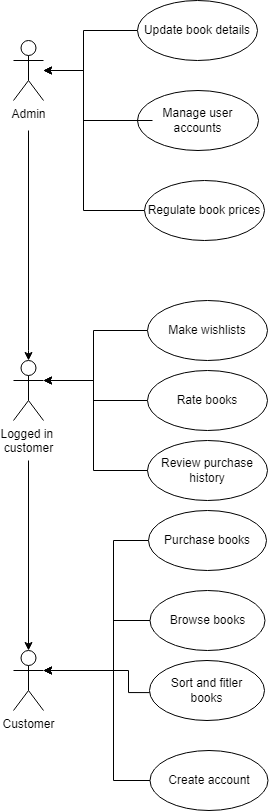

The diagram above was exported from draw.io. Its source (the exported page's mxGraphModel, read from the mxfile embedded in the PNG):
<mxGraphModel dx="1481" dy="784" grid="1" gridSize="10" guides="1" tooltips="1" connect="1" arrows="1" fold="1" page="1" pageScale="1" pageWidth="827" pageHeight="1169" math="0" shadow="0">
  <root>
    <mxCell id="0" />
    <mxCell id="1" parent="0" />
    <mxCell id="dpCKKXz4aF1qlXy8D-mq-1" value="Admin" style="shape=umlActor;verticalLabelPosition=bottom;verticalAlign=top;html=1;outlineConnect=0;" parent="1" vertex="1">
      <mxGeometry x="230" y="60" width="30" height="60" as="geometry" />
    </mxCell>
    <mxCell id="dpCKKXz4aF1qlXy8D-mq-2" value="Logged in&amp;nbsp;&lt;div&gt;customer&lt;/div&gt;" style="shape=umlActor;verticalLabelPosition=bottom;verticalAlign=top;html=1;outlineConnect=0;" parent="1" vertex="1">
      <mxGeometry x="230" y="380" width="30" height="60" as="geometry" />
    </mxCell>
    <mxCell id="dpCKKXz4aF1qlXy8D-mq-3" value="Customer" style="shape=umlActor;verticalLabelPosition=bottom;verticalAlign=top;html=1;outlineConnect=0;" parent="1" vertex="1">
      <mxGeometry x="230" y="670" width="30" height="60" as="geometry" />
    </mxCell>
    <mxCell id="dpCKKXz4aF1qlXy8D-mq-5" value="Browse books" style="ellipse;whiteSpace=wrap;html=1;" parent="1" vertex="1">
      <mxGeometry x="366.5" y="610" width="115" height="60" as="geometry" />
    </mxCell>
    <mxCell id="dpCKKXz4aF1qlXy8D-mq-22" style="edgeStyle=orthogonalEdgeStyle;rounded=0;orthogonalLoop=1;jettySize=auto;html=1;entryX=1;entryY=0.3333333333333333;entryDx=0;entryDy=0;entryPerimeter=0;" parent="1" source="dpCKKXz4aF1qlXy8D-mq-6" target="dpCKKXz4aF1qlXy8D-mq-3" edge="1">
      <mxGeometry relative="1" as="geometry">
        <Array as="points">
          <mxPoint x="330" y="560" />
          <mxPoint x="330" y="690" />
        </Array>
      </mxGeometry>
    </mxCell>
    <mxCell id="dpCKKXz4aF1qlXy8D-mq-6" value="Purchase books" style="ellipse;whiteSpace=wrap;html=1;strokeColor=default;align=center;verticalAlign=middle;fontFamily=Helvetica;fontSize=12;fontColor=default;fillColor=default;" parent="1" vertex="1">
      <mxGeometry x="365" y="530" width="118" height="60" as="geometry" />
    </mxCell>
    <mxCell id="dpCKKXz4aF1qlXy8D-mq-24" style="edgeStyle=orthogonalEdgeStyle;rounded=0;orthogonalLoop=1;jettySize=auto;html=1;entryX=0.5;entryY=0.5;entryDx=0;entryDy=0;entryPerimeter=0;exitX=0.004;exitY=0.535;exitDx=0;exitDy=0;exitPerimeter=0;" parent="1" source="dpCKKXz4aF1qlXy8D-mq-7" edge="1">
      <mxGeometry relative="1" as="geometry">
        <mxPoint x="381" y="700" as="sourcePoint" />
        <mxPoint x="260" y="690" as="targetPoint" />
        <Array as="points">
          <mxPoint x="345" y="712" />
          <mxPoint x="345" y="690" />
        </Array>
      </mxGeometry>
    </mxCell>
    <mxCell id="dpCKKXz4aF1qlXy8D-mq-7" value="Sort and fitler&lt;div&gt;books&lt;/div&gt;" style="ellipse;whiteSpace=wrap;html=1;" parent="1" vertex="1">
      <mxGeometry x="366" y="680" width="115" height="60" as="geometry" />
    </mxCell>
    <mxCell id="ExAoTmcCdbNUSCYIkKqm-4" style="edgeStyle=orthogonalEdgeStyle;rounded=0;orthogonalLoop=1;jettySize=auto;html=1;fontFamily=Helvetica;fontSize=12;fontColor=default;" edge="1" parent="1" source="dpCKKXz4aF1qlXy8D-mq-9" target="dpCKKXz4aF1qlXy8D-mq-3">
      <mxGeometry relative="1" as="geometry">
        <Array as="points">
          <mxPoint x="330" y="800" />
          <mxPoint x="330" y="690" />
        </Array>
      </mxGeometry>
    </mxCell>
    <mxCell id="dpCKKXz4aF1qlXy8D-mq-9" value="Create account" style="ellipse;whiteSpace=wrap;html=1;" parent="1" vertex="1">
      <mxGeometry x="366.5" y="770" width="118" height="60" as="geometry" />
    </mxCell>
    <mxCell id="dpCKKXz4aF1qlXy8D-mq-10" value="Review purchase history" style="ellipse;whiteSpace=wrap;html=1;strokeColor=default;align=center;verticalAlign=middle;fontFamily=Helvetica;fontSize=12;fontColor=default;fillColor=default;" parent="1" vertex="1">
      <mxGeometry x="364" y="460" width="120" height="60" as="geometry" />
    </mxCell>
    <mxCell id="dpCKKXz4aF1qlXy8D-mq-20" style="edgeStyle=orthogonalEdgeStyle;rounded=0;orthogonalLoop=1;jettySize=auto;html=1;" parent="1" source="dpCKKXz4aF1qlXy8D-mq-11" edge="1">
      <mxGeometry relative="1" as="geometry">
        <mxPoint x="260" y="400" as="targetPoint" />
        <Array as="points">
          <mxPoint x="310" y="420" />
          <mxPoint x="310" y="400" />
        </Array>
      </mxGeometry>
    </mxCell>
    <mxCell id="dpCKKXz4aF1qlXy8D-mq-11" value="Rate books" style="ellipse;whiteSpace=wrap;html=1;" parent="1" vertex="1">
      <mxGeometry x="364" y="390" width="120" height="60" as="geometry" />
    </mxCell>
    <mxCell id="dpCKKXz4aF1qlXy8D-mq-19" style="edgeStyle=orthogonalEdgeStyle;rounded=0;orthogonalLoop=1;jettySize=auto;html=1;" parent="1" source="dpCKKXz4aF1qlXy8D-mq-12" edge="1">
      <mxGeometry relative="1" as="geometry">
        <mxPoint x="260" y="400" as="targetPoint" />
        <Array as="points">
          <mxPoint x="310" y="350" />
          <mxPoint x="310" y="400" />
        </Array>
      </mxGeometry>
    </mxCell>
    <mxCell id="dpCKKXz4aF1qlXy8D-mq-12" value="Make wishlists" style="ellipse;whiteSpace=wrap;html=1;" parent="1" vertex="1">
      <mxGeometry x="364" y="320" width="120" height="60" as="geometry" />
    </mxCell>
    <mxCell id="dpCKKXz4aF1qlXy8D-mq-18" style="edgeStyle=orthogonalEdgeStyle;rounded=0;orthogonalLoop=1;jettySize=auto;html=1;" parent="1" source="dpCKKXz4aF1qlXy8D-mq-13" target="dpCKKXz4aF1qlXy8D-mq-1" edge="1">
      <mxGeometry relative="1" as="geometry">
        <Array as="points">
          <mxPoint x="300" y="50" />
          <mxPoint x="300" y="90" />
        </Array>
      </mxGeometry>
    </mxCell>
    <mxCell id="dpCKKXz4aF1qlXy8D-mq-13" value="Update book details" style="ellipse;whiteSpace=wrap;html=1;" parent="1" vertex="1">
      <mxGeometry x="354" y="20" width="120" height="60" as="geometry" />
    </mxCell>
    <mxCell id="dpCKKXz4aF1qlXy8D-mq-17" style="edgeStyle=orthogonalEdgeStyle;rounded=0;orthogonalLoop=1;jettySize=auto;html=1;exitX=0;exitY=0.5;exitDx=0;exitDy=0;" parent="1" source="dpCKKXz4aF1qlXy8D-mq-15" edge="1" target="dpCKKXz4aF1qlXy8D-mq-1">
      <mxGeometry relative="1" as="geometry">
        <mxPoint x="260" y="270" as="targetPoint" />
        <mxPoint x="359.9999999999998" y="280" as="sourcePoint" />
        <Array as="points">
          <mxPoint x="300" y="230" />
          <mxPoint x="300" y="90" />
        </Array>
      </mxGeometry>
    </mxCell>
    <mxCell id="dpCKKXz4aF1qlXy8D-mq-14" value="Manage user accounts" style="ellipse;whiteSpace=wrap;html=1;" parent="1" vertex="1">
      <mxGeometry x="354" y="110" width="121" height="60" as="geometry" />
    </mxCell>
    <mxCell id="dpCKKXz4aF1qlXy8D-mq-15" value="Regulate book prices" style="ellipse;whiteSpace=wrap;html=1;" parent="1" vertex="1">
      <mxGeometry x="361" y="200" width="120" height="60" as="geometry" />
    </mxCell>
    <mxCell id="dpCKKXz4aF1qlXy8D-mq-23" style="edgeStyle=orthogonalEdgeStyle;rounded=0;orthogonalLoop=1;jettySize=auto;html=1;exitX=0;exitY=0.5;exitDx=0;exitDy=0;" parent="1" source="dpCKKXz4aF1qlXy8D-mq-5" edge="1">
      <mxGeometry relative="1" as="geometry">
        <Array as="points">
          <mxPoint x="330" y="640" />
          <mxPoint x="330" y="690" />
        </Array>
        <mxPoint x="360" y="640" as="sourcePoint" />
        <mxPoint x="260" y="690" as="targetPoint" />
      </mxGeometry>
    </mxCell>
    <mxCell id="dpCKKXz4aF1qlXy8D-mq-26" value="" style="endArrow=classic;html=1;rounded=0;" parent="1" target="dpCKKXz4aF1qlXy8D-mq-2" edge="1">
      <mxGeometry width="50" height="50" relative="1" as="geometry">
        <mxPoint x="245" y="150" as="sourcePoint" />
        <mxPoint x="450" y="430" as="targetPoint" />
        <Array as="points">
          <mxPoint x="245" y="370" />
        </Array>
      </mxGeometry>
    </mxCell>
    <mxCell id="dpCKKXz4aF1qlXy8D-mq-27" value="" style="endArrow=classic;html=1;rounded=0;entryX=0.5;entryY=0;entryDx=0;entryDy=0;entryPerimeter=0;" parent="1" target="dpCKKXz4aF1qlXy8D-mq-3" edge="1">
      <mxGeometry width="50" height="50" relative="1" as="geometry">
        <mxPoint x="245" y="480" as="sourcePoint" />
        <mxPoint x="255" y="390" as="targetPoint" />
      </mxGeometry>
    </mxCell>
    <mxCell id="ExAoTmcCdbNUSCYIkKqm-5" style="edgeStyle=orthogonalEdgeStyle;rounded=0;orthogonalLoop=1;jettySize=auto;html=1;entryX=0.5;entryY=0.5;entryDx=0;entryDy=0;entryPerimeter=0;fontFamily=Helvetica;fontSize=12;fontColor=default;" edge="1" parent="1">
      <mxGeometry relative="1" as="geometry">
        <mxPoint x="369.0000000000001" y="140" as="sourcePoint" />
        <mxPoint x="260" y="90" as="targetPoint" />
        <Array as="points">
          <mxPoint x="300" y="140" />
          <mxPoint x="300" y="90" />
        </Array>
      </mxGeometry>
    </mxCell>
    <mxCell id="ExAoTmcCdbNUSCYIkKqm-8" style="edgeStyle=orthogonalEdgeStyle;rounded=0;orthogonalLoop=1;jettySize=auto;html=1;entryX=1;entryY=0.3333333333333333;entryDx=0;entryDy=0;entryPerimeter=0;fontFamily=Helvetica;fontSize=12;fontColor=default;" edge="1" parent="1" source="dpCKKXz4aF1qlXy8D-mq-10" target="dpCKKXz4aF1qlXy8D-mq-2">
      <mxGeometry relative="1" as="geometry">
        <Array as="points">
          <mxPoint x="310" y="490" />
          <mxPoint x="310" y="400" />
        </Array>
      </mxGeometry>
    </mxCell>
  </root>
</mxGraphModel>